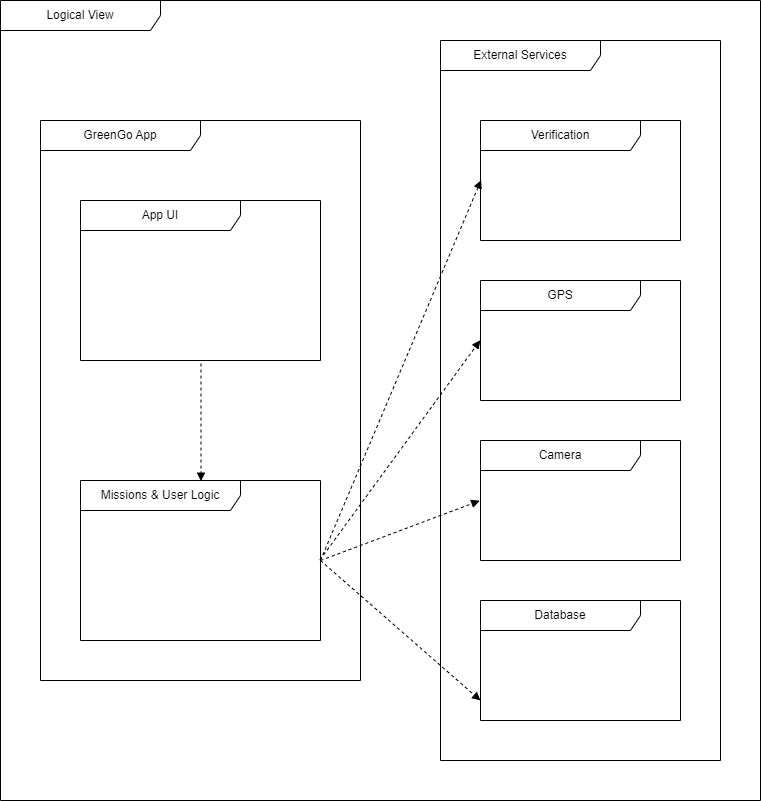

The diagram above was exported from draw.io. Its source (the exported page's mxGraphModel, read from the mxfile embedded in the PNG):
<mxGraphModel dx="3225" dy="1393" grid="1" gridSize="10" guides="1" tooltips="1" connect="1" arrows="1" fold="1" page="1" pageScale="1" pageWidth="3300" pageHeight="4681" math="0" shadow="0">
  <root>
    <mxCell id="0" />
    <mxCell id="1" parent="0" />
    <mxCell id="DVpvJLHfG57V6eG0BJeQ-2" value="Logical View" style="shape=umlFrame;whiteSpace=wrap;html=1;pointerEvents=0;recursiveResize=0;container=1;collapsible=0;width=160;" vertex="1" parent="1">
      <mxGeometry x="280" y="160" width="760" height="800" as="geometry" />
    </mxCell>
    <mxCell id="DVpvJLHfG57V6eG0BJeQ-3" value="GreenGo App" style="shape=umlFrame;whiteSpace=wrap;html=1;pointerEvents=0;recursiveResize=0;container=1;collapsible=0;width=160;" vertex="1" parent="DVpvJLHfG57V6eG0BJeQ-2">
      <mxGeometry x="40" y="120" width="320" height="560" as="geometry" />
    </mxCell>
    <mxCell id="DVpvJLHfG57V6eG0BJeQ-4" value="App UI" style="shape=umlFrame;whiteSpace=wrap;html=1;pointerEvents=0;recursiveResize=0;container=1;collapsible=0;width=160;" vertex="1" parent="DVpvJLHfG57V6eG0BJeQ-3">
      <mxGeometry x="40" y="80" width="240" height="160" as="geometry" />
    </mxCell>
    <mxCell id="DVpvJLHfG57V6eG0BJeQ-6" value="Missions &amp;amp; User Logic" style="shape=umlFrame;whiteSpace=wrap;html=1;pointerEvents=0;recursiveResize=0;container=1;collapsible=0;width=160;" vertex="1" parent="DVpvJLHfG57V6eG0BJeQ-3">
      <mxGeometry x="40" y="360" width="240" height="160" as="geometry" />
    </mxCell>
    <mxCell id="DVpvJLHfG57V6eG0BJeQ-7" value="" style="html=1;verticalAlign=bottom;labelBackgroundColor=none;endArrow=block;endFill=1;dashed=1;rounded=0;entryX=0.502;entryY=0.004;entryDx=0;entryDy=0;entryPerimeter=0;exitX=0.502;exitY=1.019;exitDx=0;exitDy=0;exitPerimeter=0;" edge="1" parent="DVpvJLHfG57V6eG0BJeQ-3" source="DVpvJLHfG57V6eG0BJeQ-4" target="DVpvJLHfG57V6eG0BJeQ-6">
      <mxGeometry width="160" relative="1" as="geometry">
        <mxPoint x="130" y="260" as="sourcePoint" />
        <mxPoint x="290" y="260" as="targetPoint" />
      </mxGeometry>
    </mxCell>
    <mxCell id="DVpvJLHfG57V6eG0BJeQ-10" value="External Services" style="shape=umlFrame;whiteSpace=wrap;html=1;pointerEvents=0;recursiveResize=0;container=1;collapsible=0;width=160;" vertex="1" parent="DVpvJLHfG57V6eG0BJeQ-2">
      <mxGeometry x="440" y="40" width="280" height="720" as="geometry" />
    </mxCell>
    <mxCell id="DVpvJLHfG57V6eG0BJeQ-11" value="Verification" style="shape=umlFrame;whiteSpace=wrap;html=1;pointerEvents=0;recursiveResize=0;container=1;collapsible=0;width=160;" vertex="1" parent="DVpvJLHfG57V6eG0BJeQ-10">
      <mxGeometry x="40" y="80" width="200" height="120" as="geometry" />
    </mxCell>
    <mxCell id="DVpvJLHfG57V6eG0BJeQ-16" value="GPS" style="shape=umlFrame;whiteSpace=wrap;html=1;pointerEvents=0;recursiveResize=0;container=1;collapsible=0;width=160;" vertex="1" parent="DVpvJLHfG57V6eG0BJeQ-10">
      <mxGeometry x="40" y="240" width="200" height="120" as="geometry" />
    </mxCell>
    <mxCell id="DVpvJLHfG57V6eG0BJeQ-18" value="Camera" style="shape=umlFrame;whiteSpace=wrap;html=1;pointerEvents=0;recursiveResize=0;container=1;collapsible=0;width=160;" vertex="1" parent="DVpvJLHfG57V6eG0BJeQ-10">
      <mxGeometry x="40" y="400" width="200" height="120" as="geometry" />
    </mxCell>
    <mxCell id="DVpvJLHfG57V6eG0BJeQ-17" value="Database" style="shape=umlFrame;whiteSpace=wrap;html=1;pointerEvents=0;recursiveResize=0;container=1;collapsible=0;width=160;" vertex="1" parent="DVpvJLHfG57V6eG0BJeQ-10">
      <mxGeometry x="40" y="560" width="200" height="120" as="geometry" />
    </mxCell>
    <mxCell id="DVpvJLHfG57V6eG0BJeQ-19" value="" style="html=1;verticalAlign=bottom;labelBackgroundColor=none;endArrow=block;endFill=1;dashed=1;rounded=0;" edge="1" parent="DVpvJLHfG57V6eG0BJeQ-2">
      <mxGeometry width="160" relative="1" as="geometry">
        <mxPoint x="320" y="560" as="sourcePoint" />
        <mxPoint x="480" y="700" as="targetPoint" />
      </mxGeometry>
    </mxCell>
    <mxCell id="DVpvJLHfG57V6eG0BJeQ-20" value="" style="html=1;verticalAlign=bottom;labelBackgroundColor=none;endArrow=block;endFill=1;dashed=1;rounded=0;entryX=-0.001;entryY=0.498;entryDx=0;entryDy=0;entryPerimeter=0;exitX=0.998;exitY=0.496;exitDx=0;exitDy=0;exitPerimeter=0;" edge="1" parent="DVpvJLHfG57V6eG0BJeQ-2" source="DVpvJLHfG57V6eG0BJeQ-6" target="DVpvJLHfG57V6eG0BJeQ-16">
      <mxGeometry width="160" relative="1" as="geometry">
        <mxPoint x="320" y="480" as="sourcePoint" />
        <mxPoint x="480" y="480" as="targetPoint" />
      </mxGeometry>
    </mxCell>
    <mxCell id="DVpvJLHfG57V6eG0BJeQ-21" value="" style="html=1;verticalAlign=bottom;labelBackgroundColor=none;endArrow=block;endFill=1;dashed=1;rounded=0;entryX=-0.004;entryY=0.502;entryDx=0;entryDy=0;entryPerimeter=0;exitX=1;exitY=0.5;exitDx=0;exitDy=0;exitPerimeter=0;" edge="1" parent="DVpvJLHfG57V6eG0BJeQ-2" source="DVpvJLHfG57V6eG0BJeQ-6" target="DVpvJLHfG57V6eG0BJeQ-18">
      <mxGeometry width="160" relative="1" as="geometry">
        <mxPoint x="330" y="490" as="sourcePoint" />
        <mxPoint x="490" y="390" as="targetPoint" />
      </mxGeometry>
    </mxCell>
    <mxCell id="DVpvJLHfG57V6eG0BJeQ-22" value="" style="html=1;verticalAlign=bottom;labelBackgroundColor=none;endArrow=block;endFill=1;dashed=1;rounded=0;entryX=0.003;entryY=0.497;entryDx=0;entryDy=0;entryPerimeter=0;" edge="1" parent="1" target="DVpvJLHfG57V6eG0BJeQ-11">
      <mxGeometry width="160" relative="1" as="geometry">
        <mxPoint x="600" y="720" as="sourcePoint" />
        <mxPoint x="870" y="460" as="targetPoint" />
      </mxGeometry>
    </mxCell>
  </root>
</mxGraphModel>